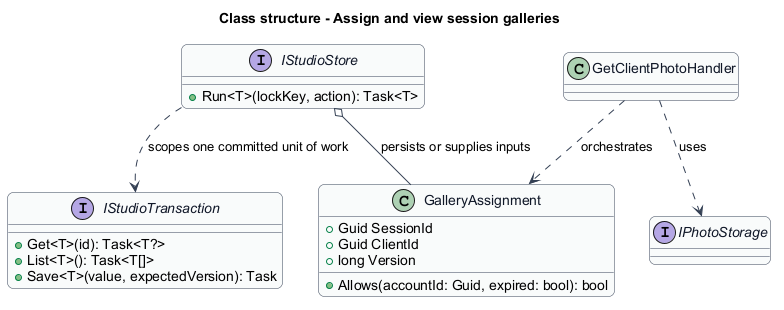

The diagram above was rendered by PlantUML. Its source (embedded in the PNG):
@startuml
skinparam backgroundColor #FFFFFF
skinparam shadowing false
skinparam roundcorner 12
skinparam defaultFontName Arial
skinparam ArrowColor #344054
skinparam rectangle {
  BorderColor #344054
  FontColor #101828
}
skinparam package {
  BorderColor #667085
  FontColor #101828
  BackgroundColor #F9FAFB
}
title Class structure - Assign and view session galleries
skinparam class {
 BorderColor #344054
 FontColor #101828
 BackgroundColor #F9FAFB
}
class GalleryAssignment {
 +Guid SessionId
 +Guid ClientId
 +long Version
 +Allows(accountId: Guid, expired: bool): bool
}
interface IStudioStore {
 +Run<T>(lockKey, action): Task<T>
}
interface IStudioTransaction {
 +Get<T>(id): Task<T?>
 +List<T>(): Task<T[]>
 +Save<T>(value, expectedVersion): Task
}
IStudioStore ..> IStudioTransaction : scopes one committed unit of work
IStudioStore o-- GalleryAssignment : persists or supplies inputs
interface IPhotoStorage
class GetClientPhotoHandler
GetClientPhotoHandler ..> IPhotoStorage : uses
GetClientPhotoHandler ..> GalleryAssignment : orchestrates
@enduml